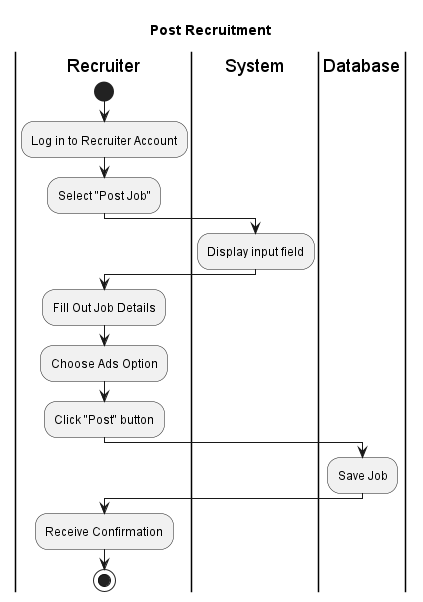

The diagram above was rendered by PlantUML. Its source (embedded in the PNG):
@startuml
title Post Recruitment
|Recruiter|
start
:Log in to Recruiter Account;
:Select "Post Job";
|System|
:Display input field;
|Recruiter|
:Fill Out Job Details;
:Choose Ads Option;


:Click "Post" button;
|System|
|Database|
:Save Job;
|Recruiter|
:Receive Confirmation;

stop

@enduml